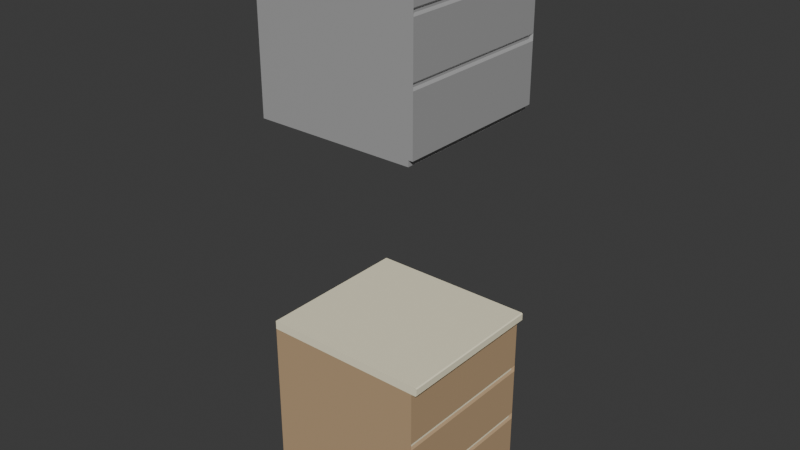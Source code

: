 # Source: Kitchen_Shelf.blend  (saved by Blender 4.4.30; exported with 4.5.12 LTS)
import bpy
from mathutils import Matrix  # noqa: F401  (used for matrix-valued properties, if any)

bpy.ops.wm.read_factory_settings(use_empty=True)
scene = bpy.context.scene
scene.name = 'Scene'

# ---- collections
col_collection = bpy.data.collections.new('Collection'); scene.collection.children.link(col_collection)

# ---- materials (node trees are filled in below, after node groups)
mat_material = bpy.data.materials.new('Material')
mat_material.alpha_threshold = 0.0
mat_material.roughness = 0.5
mat_material.line_color = (0.0, 0.0, 0.0, 1.0)
mat_material_001 = bpy.data.materials.new('Material.001')
mat_material_002 = bpy.data.materials.new('Material.002')

# ---- material node trees
mat_material.use_nodes = True; mat_material.node_tree.nodes.clear()
_N = mat_material.node_tree.nodes; _L = mat_material.node_tree.links
n0 = _N.new('ShaderNodeOutputMaterial'); n0.name = 'Material Output'; n0.location = (300, 300)
n1 = _N.new('ShaderNodeBsdfPrincipled'); n1.name = 'Principled BSDF'; n1.location = (10, 300)
n1.inputs[0].default_value = (0.4969, 0.3419, 0.1946, 1.0)
n1.inputs[2].default_value = 0.776
n1.inputs[3].default_value = 1.45
_L.new(n1.outputs[0], n0.inputs[0])
n0.is_active_output = True
mat_material_001.use_nodes = True; mat_material_001.node_tree.nodes.clear()
_N = mat_material_001.node_tree.nodes; _L = mat_material_001.node_tree.links
n0 = _N.new('ShaderNodeBsdfPrincipled'); n0.name = 'Principled BSDF'; n0.location = (10, 300)
n0.inputs[0].default_value = (0.9625, 0.8991, 0.6621, 1.0)
n1 = _N.new('ShaderNodeOutputMaterial'); n1.name = 'Material Output'; n1.location = (300, 300)
_L.new(n0.outputs[0], n1.inputs[0])
n1.is_active_output = True
mat_material_002.use_nodes = True; mat_material_002.node_tree.nodes.clear()
_N = mat_material_002.node_tree.nodes; _L = mat_material_002.node_tree.links
n0 = _N.new('ShaderNodeBsdfPrincipled'); n0.name = 'Principled BSDF'; n0.location = (10, 300)
n0.inputs[0].default_value = (0.3908, 0.3908, 0.3908, 1.0)
n0.inputs[2].default_value = 0.2717
n1 = _N.new('ShaderNodeOutputMaterial'); n1.name = 'Material Output'; n1.location = (300, 300)
_L.new(n0.outputs[0], n1.inputs[0])
n1.is_active_output = True

# ---- world
world_world = bpy.data.worlds.new('World'); scene.world = world_world
world_world.use_nodes = True; world_world.node_tree.nodes.clear()
_N = world_world.node_tree.nodes; _L = world_world.node_tree.links
n0 = _N.new('ShaderNodeOutputWorld'); n0.name = 'World Output'; n0.location = (300, 300)
n1 = _N.new('ShaderNodeBackground'); n1.name = 'Background'; n1.location = (10, 300)
n1.inputs[0].default_value = (0.05088, 0.05088, 0.05088, 1.0)
_L.new(n1.outputs[0], n0.inputs[0])
n0.is_active_output = True
world_world.color = (0.05088, 0.05088, 0.05088)
world_world.sun_shadow_jitter_overblur = 0.0

# ---- meshes
me_cube = bpy.data.meshes.new('Cube')
me_cube.from_pydata([(1.0, 1.0, 0.03614), (1.0, 1.0, -0.03614), (1.0, -1.0, 0.03614), (1.0, -1.0, -0.03614), (-1.0, 1.0, 0.03614), (-1.0, 1.0, -0.03614), (-1.0, -1.0, 0.03614), (-1.0, -1.0, -0.03614), (1.0, -1.0, 0.08048), (-1.0, -1.0, 0.08048), (1.0, 1.0, 0.08048), (-1.0, 1.0, 0.08048), (1.054, 1.0, 0.03614), (1.054, -1.0, 0.03614), (1.054, 1.0, 0.08048), (1.054, -1.0, 0.08048), (1.0, -1.0, 2.218), (-1.0, -1.0, 2.218), (1.0, 1.0, 2.218), (-1.0, 1.0, 2.218), (1.054, 1.0, 2.218), (1.054, -1.0, 2.218), (1.0, 1.0, 0.793), (1.0, 1.0, 1.506), (-1.0, -1.0, 0.793), (-1.0, -1.0, 1.506), (-1.0, 1.0, 1.506), (-1.0, 1.0, 0.793), (1.0, -1.0, 0.793), (1.0, -1.0, 1.506), (1.054, 1.0, 1.548), (1.054, 1.0, 1.463), (1.0, 1.0, 1.506), (1.054, 1.0, 0.8353), (1.054, 1.0, 0.7508), (1.0, 1.0, 0.793), (1.054, -1.0, 1.463), (1.054, -1.0, 1.548), (1.0, -1.0, 1.506), (1.054, -1.0, 0.7508), (1.054, -1.0, 0.8353), (1.0, -1.0, 0.793), (1.03, 0.966, 1.521), (1.03, 0.966, 1.491), (1.03, 0.966, 0.808), (1.03, 0.966, 0.7781), (1.03, -0.9708, 1.491), (1.03, -0.9708, 1.521), (1.03, -0.9708, 0.7781), (1.03, -0.9708, 0.808)], [], [(4, 6, 9, 11), (3, 2, 6, 7), (7, 6, 4, 5), (5, 1, 3, 7), (1, 0, 2, 3), (5, 4, 0, 1), (26, 25, 17, 19), (14, 10, 22, 35, 34), (0, 4, 11, 10), (6, 2, 8, 9), (13, 12, 14, 15), (2, 0, 12, 13), (0, 10, 14, 12), (8, 2, 13, 15), (18, 19, 17, 16), (18, 16, 21, 20), (25, 29, 16, 17), (33, 35, 22, 23, 32, 31), (23, 26, 19, 18), (28, 41, 40, 36, 38, 29), (8, 15, 39, 41, 28), (10, 11, 27, 22), (22, 27, 26, 23), (29, 38, 37, 21, 16), (30, 32, 23, 18, 20), (9, 8, 28, 24), (24, 28, 29, 25), (15, 14, 34, 39), (40, 33, 31, 36), (11, 9, 24, 27), (27, 24, 25, 26), (30, 31, 32), (33, 34, 35), (36, 37, 38), (39, 40, 41), (36, 31, 43, 46), (40, 39, 48, 49), (37, 30, 20, 21), (44, 49, 48, 45), (42, 47, 46, 43), (34, 33, 44, 45), (39, 34, 45, 48), (37, 36, 46, 47), (30, 37, 47, 42), (33, 40, 49, 44), (31, 30, 42, 43)])
me_cube.polygons.foreach_set('material_index', [0, 0, 0, 0, 0, 0, 0, 0, 0, 0, 0, 0, 0, 0, 0, 0, 0, 0, 0, 0, 0, 0, 0, 0, 0, 0, 0, 0, 0, 0, 0, 0, 0, 0, 0, 0, 0, 0, 1, 1, 0, 0, 0, 0, 0, 0])
_uv = me_cube.uv_layers.new(name='UVMap')
_uv.uv.foreach_set('vector', [0.625, 0.25, 0.625, 0.0, 0.625, 0.0, 0.625, 0.25, 0.375, 0.75, 0.625, 0.75, 0.625, 1.0, 0.375, 1.0, 0.375, 0.0, 0.625, 0.0, 0.625, 0.25, 0.375, 0.25, 0.125, 0.5, 0.375, 0.5, 0.375, 0.75, 0.125, 0.75, 0.375, 0.5, 0.625, 0.5, 0.625, 0.75, 0.375, 0.75, 0.375, 0.25, 0.625, 0.25, 0.625, 0.5, 0.375, 0.5, 0.625, 0.25, 0.625, 0.0, 0.625, 0.0, 0.625, 0.25, 0.625, 0.5, 0.625, 0.5, 0.625, 0.5, 0.625, 0.5, 0.625, 0.5, 0.625, 0.5, 0.625, 0.25, 0.625, 0.25, 0.625, 0.5, 0.625, 1.0, 0.625, 0.75, 0.625, 0.75, 0.625, 1.0, 0.625, 0.75, 0.625, 0.5, 0.625, 0.5, 0.625, 0.75, 0.625, 0.75, 0.625, 0.5, 0.625, 0.5, 0.625, 0.75, 0.625, 0.5, 0.625, 0.5, 0.625, 0.5, 0.625, 0.5, 0.625, 0.75, 0.625, 0.75, 0.625, 0.75, 0.625, 0.75, 0.625, 0.5, 0.875, 0.5, 0.875, 0.75, 0.625, 0.75, 0.625, 0.5, 0.625, 0.75, 0.625, 0.75, 0.625, 0.5, 0.625, 1.0, 0.625, 0.75, 0.625, 0.75, 0.625, 1.0, 0.625, 0.5, 0.625, 0.5, 0.625, 0.5, 0.625, 0.5, 0.625, 0.5, 0.625, 0.5, 0.625, 0.5, 0.625, 0.25, 0.625, 0.25, 0.625, 0.5, 0.625, 0.75, 0.625, 0.75, 0.625, 0.75, 0.625, 0.75, 0.625, 0.75, 0.625, 0.75, 0.625, 0.75, 0.625, 0.75, 0.625, 0.75, 0.625, 0.75, 0.625, 0.75, 0.625, 0.5, 0.625, 0.25, 0.625, 0.25, 0.625, 0.5, 0.625, 0.5, 0.625, 0.25, 0.625, 0.25, 0.625, 0.5, 0.625, 0.75, 0.625, 0.75, 0.625, 0.75, 0.625, 0.75, 0.625, 0.75, 0.625, 0.5, 0.625, 0.5, 0.625, 0.5, 0.625, 0.5, 0.625, 0.5, 0.625, 1.0, 0.625, 0.75, 0.625, 0.75, 0.625, 1.0, 0.625, 1.0, 0.625, 0.75, 0.625, 0.75, 0.625, 1.0, 0.625, 0.75, 0.625, 0.5, 0.625, 0.5, 0.625, 0.75, 0.625, 0.75, 0.625, 0.5, 0.625, 0.5, 0.625, 0.75, 0.625, 0.25, 0.625, 0.0, 0.625, 0.0, 0.625, 0.25, 0.625, 0.25, 0.625, 0.0, 0.625, 0.0, 0.625, 0.25, 0.625, 0.5, 0.625, 0.5, 0.625, 0.5, 0.625, 0.5, 0.625, 0.5, 0.625, 0.5, 0.625, 0.75, 0.625, 0.75, 0.625, 0.75, 0.625, 0.75, 0.625, 0.75, 0.625, 0.75, 0.625, 0.75, 0.625, 0.5, 0.625, 0.5, 0.625, 0.75, 0.625, 0.75, 0.625, 0.75, 0.625, 0.75, 0.625, 0.75, 0.625, 0.75, 0.625, 0.5, 0.625, 0.5, 0.625, 0.75, 0.625, 0.5, 0.625, 0.75, 0.625, 0.75, 0.625, 0.5, 0.625, 0.5, 0.625, 0.75, 0.625, 0.75, 0.625, 0.5, 0.625, 0.5, 0.625, 0.5, 0.625, 0.5, 0.625, 0.5, 0.625, 0.75, 0.625, 0.5, 0.625, 0.5, 0.625, 0.75, 0.625, 0.75, 0.625, 0.75, 0.625, 0.75, 0.625, 0.75, 0.625, 0.5, 0.625, 0.75, 0.625, 0.75, 0.625, 0.5, 0.625, 0.5, 0.625, 0.75, 0.625, 0.75, 0.625, 0.5, 0.625, 0.5, 0.625, 0.5, 0.625, 0.5, 0.625, 0.5])
me_cube.materials.append(mat_material)
me_cube.materials.append(mat_material_001)
me_cube.use_mirror_vertex_groups = False
me_cube.update()
me_cube_001 = bpy.data.meshes.new('Cube.001')
me_cube_001.from_pydata([(1.0, -1.0, 2.218), (-1.0, -1.0, 2.218), (1.0, 1.0, 2.218), (-1.0, 1.0, 2.218), (1.0, -1.0, 2.326), (-1.0, -1.0, 2.326), (1.0, 1.0, 2.326), (-1.0, 1.0, 2.326), (1.125, 1.0, 2.231), (1.112, 1.0, 2.218), (1.112, -1.0, 2.218), (1.125, -1.0, 2.231), (1.112, 1.0, 2.326), (1.125, 1.0, 2.314), (1.125, -1.0, 2.314), (1.112, -1.0, 2.326)], [], [(2, 0, 1, 3), (8, 9, 2, 6, 12, 13), (6, 7, 5, 4), (1, 0, 4, 5), (6, 4, 15, 12), (2, 3, 7, 6), (0, 10, 11, 14, 15, 4), (2, 9, 10, 0), (3, 1, 5, 7), (8, 11, 10, 9), (12, 15, 14, 13), (11, 8, 13, 14)])
me_cube_001.polygons.foreach_set('material_index', [1, 1, 1, 1, 1, 1, 1, 1, 1, 1, 1, 1])
_uv = me_cube_001.uv_layers.new(name='UVMap')
_uv.uv.foreach_set('vector', [0.625, 0.5, 0.625, 0.75, 0.875, 0.75, 0.875, 0.5, 0.625, 0.5, 0.625, 0.5, 0.625, 0.5, 0.625, 0.5, 0.625, 0.5, 0.625, 0.5, 0.625, 0.5, 0.875, 0.5, 0.875, 0.75, 0.625, 0.75, 0.875, 0.75, 0.625, 0.75, 0.625, 0.75, 0.875, 0.75, 0.625, 0.5, 0.625, 0.75, 0.625, 0.75, 0.625, 0.5, 0.625, 0.5, 0.875, 0.5, 0.875, 0.5, 0.625, 0.5, 0.625, 0.75, 0.625, 0.75, 0.625, 0.75, 0.625, 0.75, 0.625, 0.75, 0.625, 0.75, 0.625, 0.5, 0.625, 0.5, 0.625, 0.75, 0.625, 0.75, 0.875, 0.5, 0.875, 0.75, 0.875, 0.75, 0.875, 0.5, 0.625, 0.5, 0.625, 0.75, 0.625, 0.75, 0.625, 0.5, 0.625, 0.5, 0.625, 0.75, 0.625, 0.75, 0.625, 0.5, 0.625, 0.75, 0.625, 0.5, 0.625, 0.5, 0.625, 0.75])
me_cube_001.materials.append(mat_material)
me_cube_001.materials.append(mat_material_001)
me_cube_001.use_mirror_vertex_groups = False
me_cube_001.update()
me_cube_002 = bpy.data.meshes.new('Cube.002')
me_cube_002.from_pydata([(1.0, 1.0, 0.03614), (1.0, 1.0, -0.03614), (1.0, -1.0, 0.03614), (1.0, -1.0, -0.03614), (-1.0, 1.0, 0.03614), (-1.0, 1.0, -0.03614), (-1.0, -1.0, 0.03614), (-1.0, -1.0, -0.03614), (1.0, -1.0, 0.08048), (-1.0, -1.0, 0.08048), (1.0, 1.0, 0.08048), (-1.0, 1.0, 0.08048), (1.054, 1.0, 0.03614), (1.054, -1.0, 0.03614), (1.054, 1.0, 0.08048), (1.054, -1.0, 0.08048), (1.0, -1.0, 2.218), (-1.0, -1.0, 2.218), (1.0, 1.0, 2.218), (-1.0, 1.0, 2.218), (1.054, 1.0, 2.218), (1.054, -1.0, 2.218), (1.0, 1.0, 0.793), (1.0, 1.0, 1.506), (-1.0, -1.0, 0.793), (-1.0, -1.0, 1.506), (-1.0, 1.0, 1.506), (-1.0, 1.0, 0.793), (1.0, -1.0, 0.793), (1.0, -1.0, 1.506), (1.054, 1.0, 1.548), (1.054, 1.0, 1.463), (1.0, 1.0, 1.506), (1.054, 1.0, 0.8353), (1.054, 1.0, 0.7508), (1.0, 1.0, 0.793), (1.054, -1.0, 1.463), (1.054, -1.0, 1.548), (1.0, -1.0, 1.506), (1.054, -1.0, 0.7508), (1.054, -1.0, 0.8353), (1.0, -1.0, 0.793), (1.03, 0.966, 1.521), (1.03, 0.966, 1.491), (1.03, 0.966, 0.808), (1.03, 0.966, 0.7781), (1.03, -0.9708, 1.491), (1.03, -0.9708, 1.521), (1.03, -0.9708, 0.7781), (1.03, -0.9708, 0.808)], [], [(4, 6, 9, 11), (3, 2, 6, 7), (7, 6, 4, 5), (5, 1, 3, 7), (1, 0, 2, 3), (5, 4, 0, 1), (26, 25, 17, 19), (14, 10, 22, 35, 34), (0, 4, 11, 10), (6, 2, 8, 9), (13, 12, 14, 15), (2, 0, 12, 13), (0, 10, 14, 12), (8, 2, 13, 15), (18, 19, 17, 16), (18, 16, 21, 20), (25, 29, 16, 17), (33, 35, 22, 23, 32, 31), (23, 26, 19, 18), (28, 41, 40, 36, 38, 29), (8, 15, 39, 41, 28), (10, 11, 27, 22), (22, 27, 26, 23), (29, 38, 37, 21, 16), (30, 32, 23, 18, 20), (9, 8, 28, 24), (24, 28, 29, 25), (15, 14, 34, 39), (40, 33, 31, 36), (11, 9, 24, 27), (27, 24, 25, 26), (30, 31, 32), (33, 34, 35), (36, 37, 38), (39, 40, 41), (36, 31, 43, 46), (40, 39, 48, 49), (37, 30, 20, 21), (44, 49, 48, 45), (42, 47, 46, 43), (34, 33, 44, 45), (39, 34, 45, 48), (37, 36, 46, 47), (30, 37, 47, 42), (33, 40, 49, 44), (31, 30, 42, 43)])
me_cube_002.polygons.foreach_set('material_index', [2, 2, 2, 2, 2, 2, 2, 2, 2, 2, 2, 2, 2, 2, 2, 2, 2, 2, 2, 2, 2, 2, 2, 2, 2, 2, 2, 2, 2, 2, 2, 2, 2, 2, 2, 2, 2, 2, 2, 2, 2, 2, 2, 2, 2, 2])
_uv = me_cube_002.uv_layers.new(name='UVMap')
_uv.uv.foreach_set('vector', [0.625, 0.25, 0.625, 0.0, 0.625, 0.0, 0.625, 0.25, 0.375, 0.75, 0.625, 0.75, 0.625, 1.0, 0.375, 1.0, 0.375, 0.0, 0.625, 0.0, 0.625, 0.25, 0.375, 0.25, 0.125, 0.5, 0.375, 0.5, 0.375, 0.75, 0.125, 0.75, 0.375, 0.5, 0.625, 0.5, 0.625, 0.75, 0.375, 0.75, 0.375, 0.25, 0.625, 0.25, 0.625, 0.5, 0.375, 0.5, 0.625, 0.25, 0.625, 0.0, 0.625, 0.0, 0.625, 0.25, 0.625, 0.5, 0.625, 0.5, 0.625, 0.5, 0.625, 0.5, 0.625, 0.5, 0.625, 0.5, 0.625, 0.25, 0.625, 0.25, 0.625, 0.5, 0.625, 1.0, 0.625, 0.75, 0.625, 0.75, 0.625, 1.0, 0.625, 0.75, 0.625, 0.5, 0.625, 0.5, 0.625, 0.75, 0.625, 0.75, 0.625, 0.5, 0.625, 0.5, 0.625, 0.75, 0.625, 0.5, 0.625, 0.5, 0.625, 0.5, 0.625, 0.5, 0.625, 0.75, 0.625, 0.75, 0.625, 0.75, 0.625, 0.75, 0.625, 0.5, 0.875, 0.5, 0.875, 0.75, 0.625, 0.75, 0.625, 0.5, 0.625, 0.75, 0.625, 0.75, 0.625, 0.5, 0.625, 1.0, 0.625, 0.75, 0.625, 0.75, 0.625, 1.0, 0.625, 0.5, 0.625, 0.5, 0.625, 0.5, 0.625, 0.5, 0.625, 0.5, 0.625, 0.5, 0.625, 0.5, 0.625, 0.25, 0.625, 0.25, 0.625, 0.5, 0.625, 0.75, 0.625, 0.75, 0.625, 0.75, 0.625, 0.75, 0.625, 0.75, 0.625, 0.75, 0.625, 0.75, 0.625, 0.75, 0.625, 0.75, 0.625, 0.75, 0.625, 0.75, 0.625, 0.5, 0.625, 0.25, 0.625, 0.25, 0.625, 0.5, 0.625, 0.5, 0.625, 0.25, 0.625, 0.25, 0.625, 0.5, 0.625, 0.75, 0.625, 0.75, 0.625, 0.75, 0.625, 0.75, 0.625, 0.75, 0.625, 0.5, 0.625, 0.5, 0.625, 0.5, 0.625, 0.5, 0.625, 0.5, 0.625, 1.0, 0.625, 0.75, 0.625, 0.75, 0.625, 1.0, 0.625, 1.0, 0.625, 0.75, 0.625, 0.75, 0.625, 1.0, 0.625, 0.75, 0.625, 0.5, 0.625, 0.5, 0.625, 0.75, 0.625, 0.75, 0.625, 0.5, 0.625, 0.5, 0.625, 0.75, 0.625, 0.25, 0.625, 0.0, 0.625, 0.0, 0.625, 0.25, 0.625, 0.25, 0.625, 0.0, 0.625, 0.0, 0.625, 0.25, 0.625, 0.5, 0.625, 0.5, 0.625, 0.5, 0.625, 0.5, 0.625, 0.5, 0.625, 0.5, 0.625, 0.75, 0.625, 0.75, 0.625, 0.75, 0.625, 0.75, 0.625, 0.75, 0.625, 0.75, 0.625, 0.75, 0.625, 0.5, 0.625, 0.5, 0.625, 0.75, 0.625, 0.75, 0.625, 0.75, 0.625, 0.75, 0.625, 0.75, 0.625, 0.75, 0.625, 0.5, 0.625, 0.5, 0.625, 0.75, 0.625, 0.5, 0.625, 0.75, 0.625, 0.75, 0.625, 0.5, 0.625, 0.5, 0.625, 0.75, 0.625, 0.75, 0.625, 0.5, 0.625, 0.5, 0.625, 0.5, 0.625, 0.5, 0.625, 0.5, 0.625, 0.75, 0.625, 0.5, 0.625, 0.5, 0.625, 0.75, 0.625, 0.75, 0.625, 0.75, 0.625, 0.75, 0.625, 0.75, 0.625, 0.5, 0.625, 0.75, 0.625, 0.75, 0.625, 0.5, 0.625, 0.5, 0.625, 0.75, 0.625, 0.75, 0.625, 0.5, 0.625, 0.5, 0.625, 0.5, 0.625, 0.5, 0.625, 0.5])
me_cube_002.materials.append(mat_material)
me_cube_002.materials.append(mat_material_001)
me_cube_002.materials.append(mat_material_002)
me_cube_002.use_mirror_vertex_groups = False
me_cube_002.update()

# ---- objects
ob_cube = bpy.data.objects.new('Cube', me_cube)
ob_cube_001 = bpy.data.objects.new('Cube.001', me_cube_001)
ob_cube_002 = bpy.data.objects.new('Cube.002', me_cube_002)

# ---- transforms, parenting, visibility, modifiers, constraints
ob_cube.location = (0.0, 0.0, 0.03828)
ob_cube.scale = (0.531, 0.531, 0.531)
ob_cube.lock_rotations_4d = False
ob_cube.empty_display_type = 'ARROWS'
ob_cube.lineart.crease_threshold = 0.0
ob_cube_001.location = (0.0, 0.0, 0.03828)
ob_cube_001.scale = (0.531, 0.531, 0.531)
ob_cube_001.lock_rotations_4d = False
ob_cube_001.empty_display_type = 'ARROWS'
ob_cube_001.lineart.crease_threshold = 0.0
ob_cube_002.location = (0.0, 0.0, 2.645)
ob_cube_002.scale = (0.531, 0.531, 0.531)
ob_cube_002.lock_rotations_4d = False
ob_cube_002.empty_display_type = 'ARROWS'
ob_cube_002.lineart.crease_threshold = 0.0

# ---- collection membership
col_collection.objects.link(ob_cube)
col_collection.objects.link(ob_cube_001)
col_collection.objects.link(ob_cube_002)

# ---- scene / render settings (as saved in the file)
scene.frame_start = 1; scene.frame_end = 250; scene.frame_set(1)
scene.render.engine = 'BLENDER_EEVEE_NEXT'
bpy.context.view_layer.update()

# ---- added for rendering (the .blend has no active camera and no usable light): camera, sun
cam_auto = bpy.data.cameras.new('AutoCamera')
cam_auto.lens = 50.0
cam_auto.sensor_width = 36.0
cam_auto.clip_end = 1000.0
ob_auto_camera = bpy.data.objects.new('AutoCamera', cam_auto)
scene.collection.objects.link(ob_auto_camera)
ob_auto_camera.location = (3.83355, -4.56036, 4.96129)
ob_auto_camera.rotation_euler = (1.09748, -7.21219e-08, 0.694738)
scene.camera = ob_auto_camera
light_auto_sun = bpy.data.lights.new('AutoSun', 'SUN')
light_auto_sun.energy = 3.0
light_auto_sun.angle = 0.0523599
ob_auto_sun = bpy.data.objects.new('AutoSun', light_auto_sun)
scene.collection.objects.link(ob_auto_sun)
ob_auto_sun.rotation_euler = (0.872665, 0.174533, 0.523599)
bpy.context.view_layer.update()
